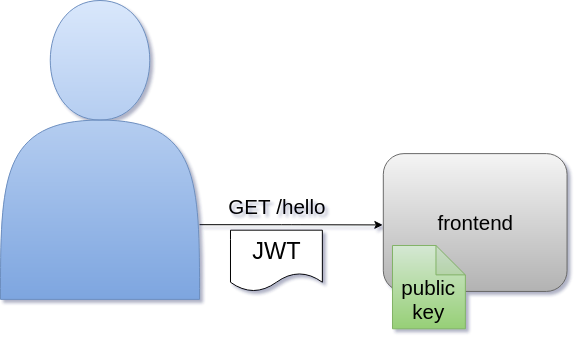

The diagram above was exported from draw.io. Its source (the exported page's mxGraphModel, read from the mxfile embedded in the PNG):
<mxGraphModel dx="1629" dy="837" grid="1" gridSize="10" guides="1" tooltips="1" connect="1" arrows="1" fold="1" page="1" pageScale="1" pageWidth="1100" pageHeight="850" math="0" shadow="0">
  <root>
    <mxCell id="0" />
    <mxCell id="1" parent="0" />
    <mxCell id="2NIxxy4hEQomhiI7hxUU-2" value="frontend" style="rounded=1;whiteSpace=wrap;html=1;fontSize=21;fillColor=#f5f5f5;strokeColor=#666666;gradientColor=#b3b3b3;" parent="1" vertex="1">
      <mxGeometry x="450.625" y="401.25" width="187.5" height="140.625" as="geometry" />
    </mxCell>
    <mxCell id="2NIxxy4hEQomhiI7hxUU-31" style="edgeStyle=orthogonalEdgeStyle;rounded=1;orthogonalLoop=1;jettySize=auto;html=1;exitX=1;exitY=0.75;exitDx=0;exitDy=0;fontSize=21;fontColor=#050505;" parent="1" source="2NIxxy4hEQomhiI7hxUU-7" edge="1">
      <mxGeometry relative="1" as="geometry">
        <mxPoint x="450" y="474" as="targetPoint" />
      </mxGeometry>
    </mxCell>
    <mxCell id="2NIxxy4hEQomhiI7hxUU-7" value="" style="shape=actor;whiteSpace=wrap;html=1;fillColor=#dae8fc;strokeColor=#6c8ebf;gradientColor=#7ea6e0;rounded=1;" parent="1" vertex="1">
      <mxGeometry x="60" y="245" width="203.13" height="305" as="geometry" />
    </mxCell>
    <mxCell id="2NIxxy4hEQomhiI7hxUU-16" value="GET /hello" style="text;html=1;align=center;verticalAlign=middle;resizable=0;points=[];autosize=1;strokeColor=none;fillColor=none;fontSize=21;rounded=1;" parent="1" vertex="1">
      <mxGeometry x="286.565" y="440" width="110" height="30" as="geometry" />
    </mxCell>
    <mxCell id="2NIxxy4hEQomhiI7hxUU-19" value="JWT" style="shape=document;whiteSpace=wrap;html=1;boundedLbl=1;fontSize=24;rounded=1;" parent="1" vertex="1">
      <mxGeometry x="294.6925" y="479.38" width="93.75" height="62.5" as="geometry" />
    </mxCell>
    <mxCell id="2NIxxy4hEQomhiI7hxUU-22" value="&lt;br&gt;public&lt;br&gt;key" style="shape=note;whiteSpace=wrap;html=1;backgroundOutline=1;darkOpacity=0.05;fontSize=21;fillColor=#d5e8d4;strokeColor=#82b366;gradientColor=#97d077;rounded=1;" parent="1" vertex="1">
      <mxGeometry x="460" y="495" width="74.38" height="85" as="geometry" />
    </mxCell>
  </root>
</mxGraphModel>